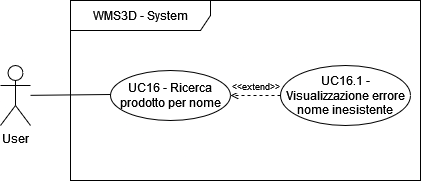

The diagram above was exported from draw.io. Its source (the exported page's mxGraphModel, read from the mxfile embedded in the PNG):
<mxGraphModel dx="1050" dy="483" grid="1" gridSize="10" guides="1" tooltips="1" connect="1" arrows="1" fold="1" page="1" pageScale="1" pageWidth="827" pageHeight="1169" math="0" shadow="0">
  <root>
    <mxCell id="0" />
    <mxCell id="1" parent="0" />
    <mxCell id="4BwgjcC-t7AZ2WxtZAjq-1" value="WMS3D - System" style="shape=umlFrame;whiteSpace=wrap;html=1;pointerEvents=0;width=140;height=30;" parent="1" vertex="1">
      <mxGeometry x="120" y="50" width="350" height="180" as="geometry" />
    </mxCell>
    <mxCell id="4BwgjcC-t7AZ2WxtZAjq-15" style="rounded=0;orthogonalLoop=1;jettySize=auto;html=1;entryX=0;entryY=0.5;entryDx=0;entryDy=0;endArrow=none;endFill=0;" parent="1" source="4BwgjcC-t7AZ2WxtZAjq-4" edge="1">
      <mxGeometry relative="1" as="geometry">
        <mxPoint x="160" y="144" as="targetPoint" />
      </mxGeometry>
    </mxCell>
    <mxCell id="4BwgjcC-t7AZ2WxtZAjq-4" value="User" style="shape=umlActor;verticalLabelPosition=bottom;verticalAlign=top;html=1;labelPosition=center;align=center;" parent="1" vertex="1">
      <mxGeometry x="50" y="115" width="30" height="60" as="geometry" />
    </mxCell>
    <mxCell id="4BwgjcC-t7AZ2WxtZAjq-9" value="UC16 - Ricerca prodotto per nome" style="ellipse;whiteSpace=wrap;html=1;" parent="1" vertex="1">
      <mxGeometry x="160" y="120" width="120" height="50" as="geometry" />
    </mxCell>
    <mxCell id="c8ypUL1Ovyucobx9-9DZ-1" value="UC16.1 - Visualizzazione errore nome inesistente" style="ellipse;whiteSpace=wrap;html=1;" vertex="1" parent="1">
      <mxGeometry x="330" y="115" width="130" height="60" as="geometry" />
    </mxCell>
    <mxCell id="c8ypUL1Ovyucobx9-9DZ-2" value="&lt;font style=&quot;font-size: 9px;&quot;&gt;&amp;lt;&amp;lt;extend&amp;gt;&amp;gt;&lt;/font&gt;" style="rounded=0;orthogonalLoop=1;jettySize=auto;html=1;exitX=0;exitY=0.5;exitDx=0;exitDy=0;entryX=1;entryY=0.5;entryDx=0;entryDy=0;dashed=1;endArrow=open;endFill=0;labelPosition=center;verticalLabelPosition=top;align=center;verticalAlign=bottom;" edge="1" parent="1" source="c8ypUL1Ovyucobx9-9DZ-1" target="4BwgjcC-t7AZ2WxtZAjq-9">
      <mxGeometry relative="1" as="geometry">
        <mxPoint x="452" y="249.78679656440363" as="sourcePoint" />
        <mxPoint x="370" y="273.78679656440363" as="targetPoint" />
      </mxGeometry>
    </mxCell>
  </root>
</mxGraphModel>